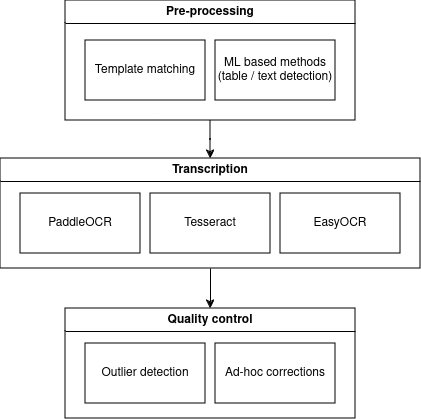

The diagram above was exported from draw.io. Its source (the exported page's mxGraphModel, read from the mxfile embedded in the PNG):
<mxGraphModel dx="1434" dy="790" grid="1" gridSize="10" guides="1" tooltips="1" connect="1" arrows="1" fold="1" page="1" pageScale="1" pageWidth="850" pageHeight="1100" math="0" shadow="0">
  <root>
    <mxCell id="0" />
    <mxCell id="1" parent="0" />
    <mxCell id="0pc8h9N3Hi1kc6rxofRp-17" style="edgeStyle=orthogonalEdgeStyle;rounded=0;orthogonalLoop=1;jettySize=auto;html=1;exitX=0.5;exitY=1;exitDx=0;exitDy=0;" edge="1" parent="1" source="0pc8h9N3Hi1kc6rxofRp-5" target="0pc8h9N3Hi1kc6rxofRp-6">
      <mxGeometry relative="1" as="geometry" />
    </mxCell>
    <mxCell id="0pc8h9N3Hi1kc6rxofRp-5" value="&lt;div&gt;Pre-processing&lt;/div&gt;" style="swimlane;whiteSpace=wrap;html=1;" vertex="1" parent="1">
      <mxGeometry x="190" y="60" width="290" height="120" as="geometry" />
    </mxCell>
    <mxCell id="0pc8h9N3Hi1kc6rxofRp-1" value="Template matching" style="rounded=0;whiteSpace=wrap;html=1;" vertex="1" parent="0pc8h9N3Hi1kc6rxofRp-5">
      <mxGeometry x="20" y="40" width="120" height="60" as="geometry" />
    </mxCell>
    <mxCell id="0pc8h9N3Hi1kc6rxofRp-2" value="&lt;div&gt;ML based methods&lt;/div&gt;&lt;div&gt;(table / text detection)&lt;br&gt;&lt;/div&gt;" style="rounded=0;whiteSpace=wrap;html=1;" vertex="1" parent="0pc8h9N3Hi1kc6rxofRp-5">
      <mxGeometry x="150" y="40" width="120" height="60" as="geometry" />
    </mxCell>
    <mxCell id="0pc8h9N3Hi1kc6rxofRp-14" style="edgeStyle=orthogonalEdgeStyle;rounded=0;orthogonalLoop=1;jettySize=auto;html=1;exitX=0.5;exitY=1;exitDx=0;exitDy=0;entryX=0.5;entryY=0;entryDx=0;entryDy=0;" edge="1" parent="1" source="0pc8h9N3Hi1kc6rxofRp-6" target="0pc8h9N3Hi1kc6rxofRp-10">
      <mxGeometry relative="1" as="geometry" />
    </mxCell>
    <mxCell id="0pc8h9N3Hi1kc6rxofRp-6" value="Transcription" style="swimlane;whiteSpace=wrap;html=1;" vertex="1" parent="1">
      <mxGeometry x="125" y="218" width="420" height="110" as="geometry" />
    </mxCell>
    <mxCell id="0pc8h9N3Hi1kc6rxofRp-4" value="PaddleOCR" style="rounded=0;whiteSpace=wrap;html=1;" vertex="1" parent="0pc8h9N3Hi1kc6rxofRp-6">
      <mxGeometry x="20" y="35" width="120" height="60" as="geometry" />
    </mxCell>
    <mxCell id="0pc8h9N3Hi1kc6rxofRp-8" value="Tesseract" style="rounded=0;whiteSpace=wrap;html=1;" vertex="1" parent="0pc8h9N3Hi1kc6rxofRp-6">
      <mxGeometry x="150" y="35" width="120" height="60" as="geometry" />
    </mxCell>
    <mxCell id="0pc8h9N3Hi1kc6rxofRp-9" value="EasyOCR" style="rounded=0;whiteSpace=wrap;html=1;" vertex="1" parent="0pc8h9N3Hi1kc6rxofRp-6">
      <mxGeometry x="280" y="35" width="120" height="60" as="geometry" />
    </mxCell>
    <mxCell id="0pc8h9N3Hi1kc6rxofRp-10" value="Quality control" style="swimlane;whiteSpace=wrap;html=1;" vertex="1" parent="1">
      <mxGeometry x="190" y="368" width="290" height="110" as="geometry" />
    </mxCell>
    <mxCell id="0pc8h9N3Hi1kc6rxofRp-11" value="Outlier detection" style="rounded=0;whiteSpace=wrap;html=1;" vertex="1" parent="0pc8h9N3Hi1kc6rxofRp-10">
      <mxGeometry x="20" y="35" width="120" height="60" as="geometry" />
    </mxCell>
    <mxCell id="0pc8h9N3Hi1kc6rxofRp-12" value="Ad-hoc corrections" style="rounded=0;whiteSpace=wrap;html=1;" vertex="1" parent="0pc8h9N3Hi1kc6rxofRp-10">
      <mxGeometry x="150" y="35" width="120" height="60" as="geometry" />
    </mxCell>
  </root>
</mxGraphModel>